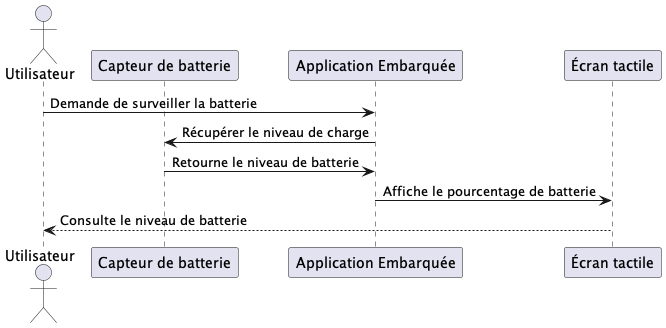

The diagram above was rendered by PlantUML. Its source (embedded in the PNG):
@startuml TrotinnetteConsommation
actor Utilisateur
participant "Capteur de batterie" as Batterie
participant "Application Embarquée" as App
participant "Écran tactile" as Ecran

Utilisateur -> App : Demande de surveiller la batterie
App -> Batterie : Récupérer le niveau de charge
Batterie -> App : Retourne le niveau de batterie
App -> Ecran : Affiche le pourcentage de batterie
Utilisateur <-- Ecran : Consulte le niveau de batterie
@enduml